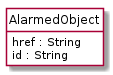

The diagram above was rendered by PlantUML. Its source (embedded in the PNG):
@startuml
hide circle
hide methods
hide stereotype
show <<Enumeration>> stereotype
skinparam class {
   BackgroundColor<<Enumeration>> #E6F5F7
   BackgroundColor<<Ref>> #FFFFE0
   BackgroundColor<<Pivot>> #FFFFFFF
   BackgroundColor<<SimpleType>> #E2F0DA
   BackgroundColor #FCF2E3
}

class AlarmedObject <<Pivot>> {
    href : String
    id : String
}


@enduml